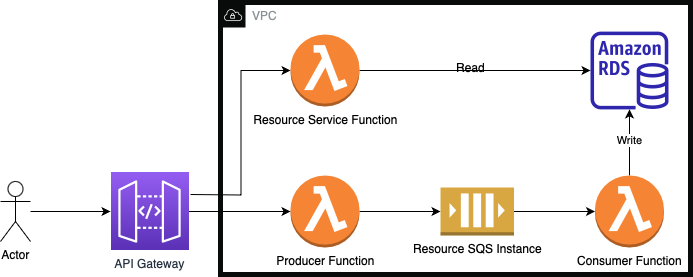

The diagram above was exported from draw.io. Its source (the exported page's mxGraphModel, read from the mxfile embedded in the PNG):
<mxGraphModel dx="1242" dy="726" grid="1" gridSize="10" guides="1" tooltips="1" connect="1" arrows="1" fold="1" page="1" pageScale="1" pageWidth="850" pageHeight="1100" math="0" shadow="0">
  <root>
    <mxCell id="0" />
    <mxCell id="1" parent="0" />
    <mxCell id="QSjmPL77HieAOttn0jTz-26" value="VPC" style="sketch=0;outlineConnect=0;gradientColor=none;html=1;whiteSpace=wrap;fontSize=12;fontStyle=0;shape=mxgraph.aws4.group;grIcon=mxgraph.aws4.group_vpc;strokeColor=#090A0A;fillColor=none;verticalAlign=top;align=left;spacingLeft=30;fontColor=#879196;dashed=0;strokeWidth=5;" vertex="1" parent="1">
      <mxGeometry x="330" y="148" width="470" height="272" as="geometry" />
    </mxCell>
    <mxCell id="QSjmPL77HieAOttn0jTz-16" style="edgeStyle=orthogonalEdgeStyle;rounded=0;orthogonalLoop=1;jettySize=auto;html=1;entryX=0;entryY=0.5;entryDx=0;entryDy=0;entryPerimeter=0;" edge="1" parent="1" source="QSjmPL77HieAOttn0jTz-1" target="QSjmPL77HieAOttn0jTz-15">
      <mxGeometry relative="1" as="geometry" />
    </mxCell>
    <mxCell id="QSjmPL77HieAOttn0jTz-1" value="Producer Function" style="outlineConnect=0;dashed=0;verticalLabelPosition=bottom;verticalAlign=top;align=center;html=1;shape=mxgraph.aws3.lambda_function;fillColor=#F58534;gradientColor=none;" vertex="1" parent="1">
      <mxGeometry x="400" y="321" width="69" height="72" as="geometry" />
    </mxCell>
    <mxCell id="QSjmPL77HieAOttn0jTz-4" value="" style="sketch=0;outlineConnect=0;fontColor=#232F3E;gradientColor=none;fillColor=#2E27AD;strokeColor=none;dashed=0;verticalLabelPosition=bottom;verticalAlign=top;align=center;html=1;fontSize=12;fontStyle=0;aspect=fixed;pointerEvents=1;shape=mxgraph.aws4.rds_instance;" vertex="1" parent="1">
      <mxGeometry x="700" y="177" width="78" height="78" as="geometry" />
    </mxCell>
    <mxCell id="QSjmPL77HieAOttn0jTz-21" style="edgeStyle=orthogonalEdgeStyle;rounded=0;orthogonalLoop=1;jettySize=auto;html=1;" edge="1" parent="1" source="QSjmPL77HieAOttn0jTz-6" target="QSjmPL77HieAOttn0jTz-4">
      <mxGeometry relative="1" as="geometry" />
    </mxCell>
    <mxCell id="QSjmPL77HieAOttn0jTz-24" value="Write" style="edgeLabel;html=1;align=center;verticalAlign=middle;resizable=0;points=[];" vertex="1" connectable="0" parent="QSjmPL77HieAOttn0jTz-21">
      <mxGeometry x="0.0893" y="1" relative="1" as="geometry">
        <mxPoint as="offset" />
      </mxGeometry>
    </mxCell>
    <mxCell id="QSjmPL77HieAOttn0jTz-6" value="Consumer Function" style="outlineConnect=0;dashed=0;verticalLabelPosition=bottom;verticalAlign=top;align=center;html=1;shape=mxgraph.aws3.lambda_function;fillColor=#F58534;gradientColor=none;" vertex="1" parent="1">
      <mxGeometry x="704.5" y="321" width="69" height="72" as="geometry" />
    </mxCell>
    <mxCell id="QSjmPL77HieAOttn0jTz-14" style="edgeStyle=orthogonalEdgeStyle;rounded=0;orthogonalLoop=1;jettySize=auto;html=1;entryX=0;entryY=0.5;entryDx=0;entryDy=0;entryPerimeter=0;" edge="1" parent="1" target="QSjmPL77HieAOttn0jTz-11">
      <mxGeometry relative="1" as="geometry">
        <mxPoint x="300" y="340" as="sourcePoint" />
      </mxGeometry>
    </mxCell>
    <mxCell id="QSjmPL77HieAOttn0jTz-19" style="edgeStyle=orthogonalEdgeStyle;rounded=0;orthogonalLoop=1;jettySize=auto;html=1;" edge="1" parent="1" source="QSjmPL77HieAOttn0jTz-7" target="QSjmPL77HieAOttn0jTz-1">
      <mxGeometry relative="1" as="geometry" />
    </mxCell>
    <mxCell id="QSjmPL77HieAOttn0jTz-7" value="API Gateway" style="sketch=0;points=[[0,0,0],[0.25,0,0],[0.5,0,0],[0.75,0,0],[1,0,0],[0,1,0],[0.25,1,0],[0.5,1,0],[0.75,1,0],[1,1,0],[0,0.25,0],[0,0.5,0],[0,0.75,0],[1,0.25,0],[1,0.5,0],[1,0.75,0]];outlineConnect=0;fontColor=#232F3E;gradientColor=#945DF2;gradientDirection=north;fillColor=#5A30B5;strokeColor=#ffffff;dashed=0;verticalLabelPosition=bottom;verticalAlign=top;align=center;html=1;fontSize=12;fontStyle=0;aspect=fixed;shape=mxgraph.aws4.resourceIcon;resIcon=mxgraph.aws4.api_gateway;" vertex="1" parent="1">
      <mxGeometry x="220" y="318" width="78" height="78" as="geometry" />
    </mxCell>
    <mxCell id="QSjmPL77HieAOttn0jTz-13" style="edgeStyle=orthogonalEdgeStyle;rounded=0;orthogonalLoop=1;jettySize=auto;html=1;" edge="1" parent="1" source="QSjmPL77HieAOttn0jTz-10" target="QSjmPL77HieAOttn0jTz-7">
      <mxGeometry relative="1" as="geometry" />
    </mxCell>
    <mxCell id="QSjmPL77HieAOttn0jTz-10" value="Actor" style="shape=umlActor;verticalLabelPosition=bottom;verticalAlign=top;html=1;outlineConnect=0;" vertex="1" parent="1">
      <mxGeometry x="110" y="327" width="30" height="60" as="geometry" />
    </mxCell>
    <mxCell id="QSjmPL77HieAOttn0jTz-22" style="edgeStyle=orthogonalEdgeStyle;rounded=0;orthogonalLoop=1;jettySize=auto;html=1;" edge="1" parent="1" source="QSjmPL77HieAOttn0jTz-11" target="QSjmPL77HieAOttn0jTz-4">
      <mxGeometry relative="1" as="geometry" />
    </mxCell>
    <mxCell id="QSjmPL77HieAOttn0jTz-11" value="Resource Service Function" style="outlineConnect=0;dashed=0;verticalLabelPosition=bottom;verticalAlign=top;align=center;html=1;shape=mxgraph.aws3.lambda_function;fillColor=#F58534;gradientColor=none;" vertex="1" parent="1">
      <mxGeometry x="400" y="180" width="69" height="72" as="geometry" />
    </mxCell>
    <mxCell id="QSjmPL77HieAOttn0jTz-18" style="edgeStyle=orthogonalEdgeStyle;rounded=0;orthogonalLoop=1;jettySize=auto;html=1;entryX=0;entryY=0.5;entryDx=0;entryDy=0;entryPerimeter=0;" edge="1" parent="1" source="QSjmPL77HieAOttn0jTz-15" target="QSjmPL77HieAOttn0jTz-6">
      <mxGeometry relative="1" as="geometry" />
    </mxCell>
    <mxCell id="QSjmPL77HieAOttn0jTz-15" value="Resource SQS Instance" style="outlineConnect=0;dashed=0;verticalLabelPosition=bottom;verticalAlign=top;align=center;html=1;shape=mxgraph.aws3.queue;fillColor=#D9A741;gradientColor=none;" vertex="1" parent="1">
      <mxGeometry x="550" y="333" width="73.5" height="48" as="geometry" />
    </mxCell>
    <mxCell id="QSjmPL77HieAOttn0jTz-23" value="Read" style="text;html=1;align=center;verticalAlign=middle;resizable=0;points=[];autosize=1;strokeColor=none;fillColor=none;" vertex="1" parent="1">
      <mxGeometry x="555" y="198" width="50" height="30" as="geometry" />
    </mxCell>
  </root>
</mxGraphModel>